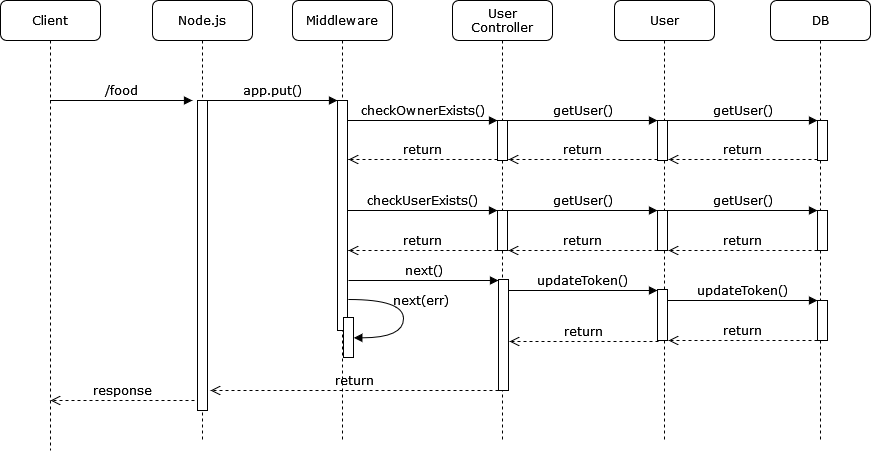

The diagram above was exported from draw.io. Its source (the exported page's mxGraphModel, read from the mxfile embedded in the PNG):
<mxGraphModel dx="1914" dy="1033" grid="1" gridSize="10" guides="1" tooltips="1" connect="1" arrows="1" fold="1" page="1" pageScale="1" pageWidth="1100" pageHeight="850" background="none" math="0" shadow="0">
  <root>
    <mxCell id="0" />
    <mxCell id="1" parent="0" />
    <mxCell id="xNR_PkXAC0CGTx22zivh-123" value="Middleware" style="shape=umlLifeline;perimeter=lifelinePerimeter;whiteSpace=wrap;html=1;container=1;collapsible=0;recursiveResize=0;outlineConnect=0;rounded=1;shadow=0;comic=0;labelBackgroundColor=none;strokeWidth=1;fontFamily=Verdana;fontSize=12;align=center;" vertex="1" parent="1">
      <mxGeometry x="412" y="80" width="100" height="440" as="geometry" />
    </mxCell>
    <mxCell id="xNR_PkXAC0CGTx22zivh-124" value="" style="html=1;points=[];perimeter=orthogonalPerimeter;rounded=0;shadow=0;comic=0;labelBackgroundColor=none;strokeWidth=1;fontFamily=Verdana;fontSize=12;align=center;" vertex="1" parent="xNR_PkXAC0CGTx22zivh-123">
      <mxGeometry x="45" y="100" width="10" height="230" as="geometry" />
    </mxCell>
    <mxCell id="xNR_PkXAC0CGTx22zivh-125" value="return" style="html=1;verticalAlign=bottom;endArrow=open;dashed=1;endSize=8;labelBackgroundColor=none;fontFamily=Verdana;fontSize=12;edgeStyle=elbowEdgeStyle;elbow=vertical;" edge="1" parent="xNR_PkXAC0CGTx22zivh-123">
      <mxGeometry relative="1" as="geometry">
        <mxPoint x="56" y="159" as="targetPoint" />
        <Array as="points">
          <mxPoint x="131" y="159" />
          <mxPoint x="161" y="159" />
        </Array>
        <mxPoint x="205" y="159" as="sourcePoint" />
      </mxGeometry>
    </mxCell>
    <mxCell id="xNR_PkXAC0CGTx22zivh-126" value="" style="html=1;points=[];perimeter=orthogonalPerimeter;rounded=0;shadow=0;comic=0;labelBackgroundColor=none;strokeWidth=1;fontFamily=Verdana;fontSize=12;align=center;" vertex="1" parent="xNR_PkXAC0CGTx22zivh-123">
      <mxGeometry x="51" y="317" width="10" height="40" as="geometry" />
    </mxCell>
    <mxCell id="xNR_PkXAC0CGTx22zivh-127" value="next(err)" style="html=1;verticalAlign=bottom;endArrow=block;labelBackgroundColor=none;fontFamily=Verdana;fontSize=12;elbow=vertical;edgeStyle=orthogonalEdgeStyle;curved=1;entryX=1;entryY=0.286;entryPerimeter=0;exitX=1.038;exitY=0.345;exitPerimeter=0;" edge="1" parent="xNR_PkXAC0CGTx22zivh-123">
      <mxGeometry x="-0.0792" y="17" relative="1" as="geometry">
        <mxPoint x="56.333333333333485" y="299" as="sourcePoint" />
        <mxPoint x="61.333333333333485" y="337.33333333333337" as="targetPoint" />
        <Array as="points">
          <mxPoint x="111" y="299" />
          <mxPoint x="111" y="337" />
        </Array>
        <mxPoint as="offset" />
      </mxGeometry>
    </mxCell>
    <mxCell id="xNR_PkXAC0CGTx22zivh-128" value="&lt;div&gt;User&lt;/div&gt;&lt;div&gt;Controller&lt;/div&gt;" style="shape=umlLifeline;perimeter=lifelinePerimeter;whiteSpace=wrap;html=1;container=1;collapsible=0;recursiveResize=0;outlineConnect=0;rounded=1;shadow=0;comic=0;labelBackgroundColor=none;strokeWidth=1;fontFamily=Verdana;fontSize=12;align=center;" vertex="1" parent="1">
      <mxGeometry x="572" y="80" width="100" height="440" as="geometry" />
    </mxCell>
    <mxCell id="xNR_PkXAC0CGTx22zivh-129" value="" style="html=1;points=[];perimeter=orthogonalPerimeter;rounded=0;shadow=0;comic=0;labelBackgroundColor=none;strokeWidth=1;fontFamily=Verdana;fontSize=12;align=center;" vertex="1" parent="xNR_PkXAC0CGTx22zivh-128">
      <mxGeometry x="45" y="120" width="10" height="40" as="geometry" />
    </mxCell>
    <mxCell id="xNR_PkXAC0CGTx22zivh-130" value="return" style="html=1;verticalAlign=bottom;endArrow=open;dashed=1;endSize=8;labelBackgroundColor=none;fontFamily=Verdana;fontSize=12;edgeStyle=elbowEdgeStyle;elbow=vertical;" edge="1" parent="xNR_PkXAC0CGTx22zivh-128" source="xNR_PkXAC0CGTx22zivh-131">
      <mxGeometry relative="1" as="geometry">
        <mxPoint x="-104" y="250" as="targetPoint" />
        <Array as="points">
          <mxPoint x="-29" y="250" />
          <mxPoint x="1" y="250" />
        </Array>
        <mxPoint x="26" y="250" as="sourcePoint" />
      </mxGeometry>
    </mxCell>
    <mxCell id="xNR_PkXAC0CGTx22zivh-131" value="" style="html=1;points=[];perimeter=orthogonalPerimeter;rounded=0;shadow=0;comic=0;labelBackgroundColor=none;strokeWidth=1;fontFamily=Verdana;fontSize=12;align=center;" vertex="1" parent="xNR_PkXAC0CGTx22zivh-128">
      <mxGeometry x="45" y="210" width="10" height="40" as="geometry" />
    </mxCell>
    <mxCell id="xNR_PkXAC0CGTx22zivh-132" value="checkUserExists()" style="html=1;verticalAlign=bottom;endArrow=block;entryX=0;entryY=0;labelBackgroundColor=none;fontFamily=Verdana;fontSize=12;edgeStyle=elbowEdgeStyle;elbow=vertical;" edge="1" parent="xNR_PkXAC0CGTx22zivh-128" target="xNR_PkXAC0CGTx22zivh-131">
      <mxGeometry relative="1" as="geometry">
        <mxPoint x="-105" y="210" as="sourcePoint" />
      </mxGeometry>
    </mxCell>
    <mxCell id="xNR_PkXAC0CGTx22zivh-133" value="User" style="shape=umlLifeline;perimeter=lifelinePerimeter;whiteSpace=wrap;html=1;container=1;collapsible=0;recursiveResize=0;outlineConnect=0;rounded=1;shadow=0;comic=0;labelBackgroundColor=none;strokeWidth=1;fontFamily=Verdana;fontSize=12;align=center;" vertex="1" parent="1">
      <mxGeometry x="734" y="80" width="100" height="440" as="geometry" />
    </mxCell>
    <mxCell id="xNR_PkXAC0CGTx22zivh-134" value="return" style="html=1;verticalAlign=bottom;endArrow=open;dashed=1;endSize=8;labelBackgroundColor=none;fontFamily=Verdana;fontSize=12;edgeStyle=elbowEdgeStyle;elbow=vertical;" edge="1" parent="xNR_PkXAC0CGTx22zivh-133">
      <mxGeometry relative="1" as="geometry">
        <mxPoint x="-106" y="159" as="targetPoint" />
        <Array as="points">
          <mxPoint x="-31" y="159" />
          <mxPoint x="-1" y="159" />
        </Array>
        <mxPoint x="43" y="159" as="sourcePoint" />
      </mxGeometry>
    </mxCell>
    <mxCell id="xNR_PkXAC0CGTx22zivh-135" value="" style="html=1;points=[];perimeter=orthogonalPerimeter;rounded=0;shadow=0;comic=0;labelBackgroundColor=none;strokeWidth=1;fontFamily=Verdana;fontSize=12;align=center;" vertex="1" parent="xNR_PkXAC0CGTx22zivh-133">
      <mxGeometry x="43" y="120" width="10" height="40" as="geometry" />
    </mxCell>
    <mxCell id="xNR_PkXAC0CGTx22zivh-136" value="return" style="html=1;verticalAlign=bottom;endArrow=open;dashed=1;endSize=8;labelBackgroundColor=none;fontFamily=Verdana;fontSize=12;edgeStyle=elbowEdgeStyle;elbow=vertical;" edge="1" parent="xNR_PkXAC0CGTx22zivh-133" source="xNR_PkXAC0CGTx22zivh-137">
      <mxGeometry relative="1" as="geometry">
        <mxPoint x="-106" y="250" as="targetPoint" />
        <Array as="points">
          <mxPoint x="-31" y="250" />
          <mxPoint x="-1" y="250" />
        </Array>
        <mxPoint x="24" y="250" as="sourcePoint" />
      </mxGeometry>
    </mxCell>
    <mxCell id="xNR_PkXAC0CGTx22zivh-137" value="" style="html=1;points=[];perimeter=orthogonalPerimeter;rounded=0;shadow=0;comic=0;labelBackgroundColor=none;strokeWidth=1;fontFamily=Verdana;fontSize=12;align=center;" vertex="1" parent="xNR_PkXAC0CGTx22zivh-133">
      <mxGeometry x="43" y="210" width="10" height="40" as="geometry" />
    </mxCell>
    <mxCell id="xNR_PkXAC0CGTx22zivh-138" value="getUser()" style="html=1;verticalAlign=bottom;endArrow=block;entryX=0;entryY=0;labelBackgroundColor=none;fontFamily=Verdana;fontSize=12;edgeStyle=elbowEdgeStyle;elbow=vertical;" edge="1" parent="xNR_PkXAC0CGTx22zivh-133" target="xNR_PkXAC0CGTx22zivh-137">
      <mxGeometry relative="1" as="geometry">
        <mxPoint x="-107" y="210" as="sourcePoint" />
      </mxGeometry>
    </mxCell>
    <mxCell id="xNR_PkXAC0CGTx22zivh-139" value="getUser()" style="html=1;verticalAlign=bottom;endArrow=block;entryX=0;entryY=0;labelBackgroundColor=none;fontFamily=Verdana;fontSize=12;edgeStyle=elbowEdgeStyle;elbow=vertical;" edge="1" parent="xNR_PkXAC0CGTx22zivh-133" target="xNR_PkXAC0CGTx22zivh-135">
      <mxGeometry relative="1" as="geometry">
        <mxPoint x="-107" y="120" as="sourcePoint" />
      </mxGeometry>
    </mxCell>
    <mxCell id="xNR_PkXAC0CGTx22zivh-140" value="" style="html=1;points=[];perimeter=orthogonalPerimeter;rounded=0;shadow=0;comic=0;labelBackgroundColor=none;strokeWidth=1;fontFamily=Verdana;fontSize=12;align=center;" vertex="1" parent="xNR_PkXAC0CGTx22zivh-133">
      <mxGeometry x="43" y="289" width="10" height="51" as="geometry" />
    </mxCell>
    <mxCell id="xNR_PkXAC0CGTx22zivh-141" value="&lt;div&gt;updateToken()&lt;/div&gt;" style="html=1;verticalAlign=bottom;endArrow=block;entryX=0;entryY=0;labelBackgroundColor=none;fontFamily=Verdana;fontSize=12;edgeStyle=elbowEdgeStyle;elbow=vertical;" edge="1" parent="xNR_PkXAC0CGTx22zivh-133">
      <mxGeometry relative="1" as="geometry">
        <mxPoint x="-107" y="290" as="sourcePoint" />
        <mxPoint x="43" y="290" as="targetPoint" />
      </mxGeometry>
    </mxCell>
    <mxCell id="xNR_PkXAC0CGTx22zivh-142" value="DB" style="shape=umlLifeline;perimeter=lifelinePerimeter;whiteSpace=wrap;html=1;container=1;collapsible=0;recursiveResize=0;outlineConnect=0;rounded=1;shadow=0;comic=0;labelBackgroundColor=none;strokeWidth=1;fontFamily=Verdana;fontSize=12;align=center;" vertex="1" parent="1">
      <mxGeometry x="890" y="80" width="100" height="440" as="geometry" />
    </mxCell>
    <mxCell id="xNR_PkXAC0CGTx22zivh-143" value="return" style="html=1;verticalAlign=bottom;endArrow=open;dashed=1;endSize=8;labelBackgroundColor=none;fontFamily=Verdana;fontSize=12;edgeStyle=elbowEdgeStyle;elbow=vertical;" edge="1" parent="xNR_PkXAC0CGTx22zivh-142">
      <mxGeometry relative="1" as="geometry">
        <mxPoint x="-102" y="159" as="targetPoint" />
        <Array as="points">
          <mxPoint x="-27" y="159" />
          <mxPoint x="3" y="159" />
        </Array>
        <mxPoint x="47" y="159" as="sourcePoint" />
      </mxGeometry>
    </mxCell>
    <mxCell id="xNR_PkXAC0CGTx22zivh-144" value="" style="html=1;points=[];perimeter=orthogonalPerimeter;rounded=0;shadow=0;comic=0;labelBackgroundColor=none;strokeWidth=1;fontFamily=Verdana;fontSize=12;align=center;" vertex="1" parent="xNR_PkXAC0CGTx22zivh-142">
      <mxGeometry x="47" y="120" width="10" height="40" as="geometry" />
    </mxCell>
    <mxCell id="xNR_PkXAC0CGTx22zivh-145" value="return" style="html=1;verticalAlign=bottom;endArrow=open;dashed=1;endSize=8;labelBackgroundColor=none;fontFamily=Verdana;fontSize=12;edgeStyle=elbowEdgeStyle;elbow=vertical;" edge="1" parent="xNR_PkXAC0CGTx22zivh-142" source="xNR_PkXAC0CGTx22zivh-146">
      <mxGeometry relative="1" as="geometry">
        <mxPoint x="-102" y="250" as="targetPoint" />
        <Array as="points">
          <mxPoint x="-27" y="250" />
          <mxPoint x="3" y="250" />
        </Array>
        <mxPoint x="28" y="250" as="sourcePoint" />
      </mxGeometry>
    </mxCell>
    <mxCell id="xNR_PkXAC0CGTx22zivh-146" value="" style="html=1;points=[];perimeter=orthogonalPerimeter;rounded=0;shadow=0;comic=0;labelBackgroundColor=none;strokeWidth=1;fontFamily=Verdana;fontSize=12;align=center;" vertex="1" parent="xNR_PkXAC0CGTx22zivh-142">
      <mxGeometry x="47" y="210" width="10" height="40" as="geometry" />
    </mxCell>
    <mxCell id="xNR_PkXAC0CGTx22zivh-147" value="getUser()" style="html=1;verticalAlign=bottom;endArrow=block;entryX=0;entryY=0;labelBackgroundColor=none;fontFamily=Verdana;fontSize=12;edgeStyle=elbowEdgeStyle;elbow=vertical;" edge="1" parent="xNR_PkXAC0CGTx22zivh-142" target="xNR_PkXAC0CGTx22zivh-146">
      <mxGeometry relative="1" as="geometry">
        <mxPoint x="-103" y="210" as="sourcePoint" />
      </mxGeometry>
    </mxCell>
    <mxCell id="xNR_PkXAC0CGTx22zivh-148" value="getUser()" style="html=1;verticalAlign=bottom;endArrow=block;entryX=0;entryY=0;labelBackgroundColor=none;fontFamily=Verdana;fontSize=12;edgeStyle=elbowEdgeStyle;elbow=vertical;" edge="1" parent="xNR_PkXAC0CGTx22zivh-142" target="xNR_PkXAC0CGTx22zivh-144">
      <mxGeometry relative="1" as="geometry">
        <mxPoint x="-103" y="120" as="sourcePoint" />
      </mxGeometry>
    </mxCell>
    <mxCell id="xNR_PkXAC0CGTx22zivh-149" value="return" style="html=1;verticalAlign=bottom;endArrow=open;dashed=1;endSize=8;labelBackgroundColor=none;fontFamily=Verdana;fontSize=12;edgeStyle=elbowEdgeStyle;elbow=vertical;" edge="1" parent="xNR_PkXAC0CGTx22zivh-142" source="xNR_PkXAC0CGTx22zivh-150">
      <mxGeometry relative="1" as="geometry">
        <mxPoint x="-102" y="340" as="targetPoint" />
        <Array as="points">
          <mxPoint x="-27" y="340" />
          <mxPoint x="3" y="340" />
        </Array>
        <mxPoint x="28" y="340" as="sourcePoint" />
      </mxGeometry>
    </mxCell>
    <mxCell id="xNR_PkXAC0CGTx22zivh-150" value="" style="html=1;points=[];perimeter=orthogonalPerimeter;rounded=0;shadow=0;comic=0;labelBackgroundColor=none;strokeWidth=1;fontFamily=Verdana;fontSize=12;align=center;" vertex="1" parent="xNR_PkXAC0CGTx22zivh-142">
      <mxGeometry x="47" y="300" width="10" height="40" as="geometry" />
    </mxCell>
    <mxCell id="xNR_PkXAC0CGTx22zivh-151" value="updateToken()" style="html=1;verticalAlign=bottom;endArrow=block;entryX=0;entryY=0;labelBackgroundColor=none;fontFamily=Verdana;fontSize=12;edgeStyle=elbowEdgeStyle;elbow=vertical;" edge="1" parent="xNR_PkXAC0CGTx22zivh-142" target="xNR_PkXAC0CGTx22zivh-150">
      <mxGeometry relative="1" as="geometry">
        <mxPoint x="-103" y="300" as="sourcePoint" />
      </mxGeometry>
    </mxCell>
    <mxCell id="xNR_PkXAC0CGTx22zivh-152" value="Node.js" style="shape=umlLifeline;perimeter=lifelinePerimeter;whiteSpace=wrap;html=1;container=1;collapsible=0;recursiveResize=0;outlineConnect=0;rounded=1;shadow=0;comic=0;labelBackgroundColor=none;strokeWidth=1;fontFamily=Verdana;fontSize=12;align=center;" vertex="1" parent="1">
      <mxGeometry x="272" y="80" width="100" height="440" as="geometry" />
    </mxCell>
    <mxCell id="xNR_PkXAC0CGTx22zivh-153" value="" style="html=1;points=[];perimeter=orthogonalPerimeter;rounded=0;shadow=0;comic=0;labelBackgroundColor=none;strokeWidth=1;fontFamily=Verdana;fontSize=12;align=center;" vertex="1" parent="xNR_PkXAC0CGTx22zivh-152">
      <mxGeometry x="45" y="100" width="10" height="310" as="geometry" />
    </mxCell>
    <mxCell id="xNR_PkXAC0CGTx22zivh-154" value="" style="html=1;points=[];perimeter=orthogonalPerimeter;rounded=0;shadow=0;comic=0;labelBackgroundColor=none;strokeWidth=1;fontFamily=Verdana;fontSize=12;align=center;" vertex="1" parent="1">
      <mxGeometry x="618" y="359" width="10" height="111" as="geometry" />
    </mxCell>
    <mxCell id="xNR_PkXAC0CGTx22zivh-155" value="app.put()" style="html=1;verticalAlign=bottom;endArrow=block;entryX=0;entryY=0;labelBackgroundColor=none;fontFamily=Verdana;fontSize=12;edgeStyle=elbowEdgeStyle;elbow=vertical;" edge="1" parent="1" source="xNR_PkXAC0CGTx22zivh-153" target="xNR_PkXAC0CGTx22zivh-124">
      <mxGeometry relative="1" as="geometry">
        <mxPoint x="392" y="190" as="sourcePoint" />
      </mxGeometry>
    </mxCell>
    <mxCell id="xNR_PkXAC0CGTx22zivh-156" value="checkOwnerExists()" style="html=1;verticalAlign=bottom;endArrow=block;entryX=0;entryY=0;labelBackgroundColor=none;fontFamily=Verdana;fontSize=12;edgeStyle=elbowEdgeStyle;elbow=vertical;" edge="1" parent="1" source="xNR_PkXAC0CGTx22zivh-124" target="xNR_PkXAC0CGTx22zivh-129">
      <mxGeometry relative="1" as="geometry">
        <mxPoint x="542" y="200" as="sourcePoint" />
      </mxGeometry>
    </mxCell>
    <mxCell id="xNR_PkXAC0CGTx22zivh-157" value="Client" style="shape=umlLifeline;perimeter=lifelinePerimeter;whiteSpace=wrap;html=1;container=1;collapsible=0;recursiveResize=0;outlineConnect=0;rounded=1;shadow=0;comic=0;labelBackgroundColor=none;strokeWidth=1;fontFamily=Verdana;fontSize=12;align=center;" vertex="1" parent="1">
      <mxGeometry x="120" y="80" width="100" height="450" as="geometry" />
    </mxCell>
    <mxCell id="xNR_PkXAC0CGTx22zivh-158" value="&lt;div&gt;response&lt;/div&gt;" style="html=1;verticalAlign=bottom;endArrow=open;dashed=1;endSize=8;labelBackgroundColor=none;fontFamily=Verdana;fontSize=12;edgeStyle=elbowEdgeStyle;elbow=vertical;" edge="1" parent="xNR_PkXAC0CGTx22zivh-157">
      <mxGeometry relative="1" as="geometry">
        <mxPoint x="50" y="400" as="targetPoint" />
        <Array as="points">
          <mxPoint x="159" y="400" />
          <mxPoint x="189" y="400" />
        </Array>
        <mxPoint x="194" y="400" as="sourcePoint" />
      </mxGeometry>
    </mxCell>
    <mxCell id="xNR_PkXAC0CGTx22zivh-159" value="/food" style="html=1;verticalAlign=bottom;endArrow=block;entryX=-0.5;entryY=0;labelBackgroundColor=none;fontFamily=Verdana;fontSize=12;edgeStyle=elbowEdgeStyle;elbow=vertical;entryDx=0;entryDy=0;entryPerimeter=0;" edge="1" parent="1" source="xNR_PkXAC0CGTx22zivh-157" target="xNR_PkXAC0CGTx22zivh-153">
      <mxGeometry relative="1" as="geometry">
        <mxPoint x="180" y="179" as="sourcePoint" />
        <mxPoint x="310" y="179" as="targetPoint" />
      </mxGeometry>
    </mxCell>
    <mxCell id="xNR_PkXAC0CGTx22zivh-160" value="&lt;div&gt;return&lt;/div&gt;" style="html=1;verticalAlign=bottom;endArrow=open;dashed=1;endSize=8;labelBackgroundColor=none;fontFamily=Verdana;fontSize=12;edgeStyle=elbowEdgeStyle;elbow=vertical;" edge="1" parent="1">
      <mxGeometry relative="1" as="geometry">
        <mxPoint x="330" y="470" as="targetPoint" />
        <Array as="points">
          <mxPoint x="583" y="470" />
          <mxPoint x="613" y="470" />
        </Array>
        <mxPoint x="618" y="470" as="sourcePoint" />
      </mxGeometry>
    </mxCell>
    <mxCell id="xNR_PkXAC0CGTx22zivh-161" value="&lt;div&gt;next()&lt;/div&gt;" style="html=1;verticalAlign=bottom;endArrow=block;entryX=0;entryY=0;labelBackgroundColor=none;fontFamily=Verdana;fontSize=12;edgeStyle=elbowEdgeStyle;elbow=vertical;" edge="1" parent="1">
      <mxGeometry relative="1" as="geometry">
        <mxPoint x="468" y="360" as="sourcePoint" />
        <mxPoint x="618" y="360" as="targetPoint" />
      </mxGeometry>
    </mxCell>
    <mxCell id="xNR_PkXAC0CGTx22zivh-162" value="return" style="html=1;verticalAlign=bottom;endArrow=open;dashed=1;endSize=8;labelBackgroundColor=none;fontFamily=Verdana;fontSize=12;edgeStyle=elbowEdgeStyle;elbow=vertical;" edge="1" parent="1">
      <mxGeometry relative="1" as="geometry">
        <mxPoint x="629" y="421" as="targetPoint" />
        <Array as="points">
          <mxPoint x="704" y="421" />
          <mxPoint x="734" y="421" />
        </Array>
        <mxPoint x="778" y="421" as="sourcePoint" />
      </mxGeometry>
    </mxCell>
  </root>
</mxGraphModel>